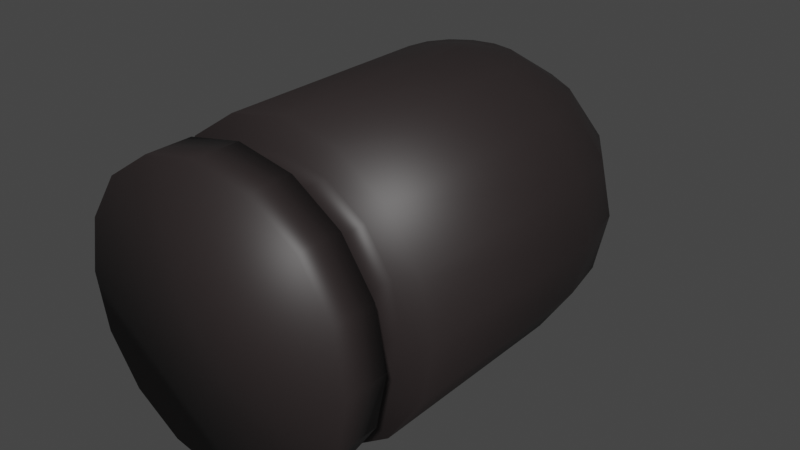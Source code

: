# Source: bullet.blend  (saved by Blender 2.82.7; exported with 4.5.12 LTS)
import bpy
from mathutils import Matrix  # noqa: F401  (used for matrix-valued properties, if any)

bpy.ops.wm.read_factory_settings(use_empty=True)
scene = bpy.context.scene
scene.name = 'Scene'

# ---- collections
col_collection = bpy.data.collections.new('Collection'); scene.collection.children.link(col_collection)

# ---- materials (node trees are filled in below, after node groups)
mat_material_001 = bpy.data.materials.new('Material.001')
mat_material_001.use_transparent_shadow = False

# ---- material node trees
mat_material_001.use_nodes = True; mat_material_001.node_tree.nodes.clear()
_N = mat_material_001.node_tree.nodes; _L = mat_material_001.node_tree.links
n0 = _N.new('ShaderNodeOutputMaterial'); n0.name = 'Material Output'; n0.location = (300, 300)
n1 = _N.new('ShaderNodeBsdfPrincipled'); n1.name = 'Principled BSDF'; n1.location = (10, 300)
n1.distribution = 'GGX'
n1.subsurface_method = 'BURLEY'
n1.inputs[0].default_value = (0.02416, 0.0185, 0.0185, 1.0)
n1.inputs[3].default_value = 1.45
n1.inputs[27].default_value = (0.0, 0.0, 0.0, 1.0)
n1.inputs[28].default_value = 1.0
_L.new(n1.outputs[0], n0.inputs[0])
n0.is_active_output = True

# ---- world
world_world = bpy.data.worlds.new('World'); scene.world = world_world
world_world.use_nodes = True; world_world.node_tree.nodes.clear()
_N = world_world.node_tree.nodes; _L = world_world.node_tree.links
n0 = _N.new('ShaderNodeOutputWorld'); n0.name = 'World Output'; n0.location = (300, 300)
n1 = _N.new('ShaderNodeBackground'); n1.name = 'Background'; n1.location = (10, 300)
n1.inputs[0].default_value = (0.05088, 0.05088, 0.05088, 1.0)
_L.new(n1.outputs[0], n0.inputs[0])
n0.is_active_output = True
world_world.color = (0.05088, 0.05088, 0.05088)
world_world.use_sun_shadow = False
world_world.sun_shadow_jitter_overblur = 0.0

# ---- meshes
me_sphere = bpy.data.meshes.new('Sphere')
me_sphere.from_pydata([(0.0, 0.7071, 0.7071), (0.0, 0.9239, 0.3827), (0.0, 0.9239, -0.3827), (0.0, 0.3827, -0.9239), (0.1464, 0.3536, 0.9239), (0.2706, 0.6533, 0.7071), (0.3536, 0.8536, 0.3827), (0.3827, 0.9239, -4.371e-08), (0.3536, 0.8536, -0.3827), (0.2706, 0.6533, -0.7071), (0.1464, 0.3536, -0.9239), (0.2706, 0.2706, 0.9239), (0.5, 0.5, 0.7071), (0.6533, 0.6533, 0.3827), (0.7071, 0.7071, -4.371e-08), (0.6533, 0.6533, -0.3827), (0.5, 0.5, -0.7071), (0.2706, 0.2706, -0.9239), (0.3536, 0.1464, 0.9239), (0.6533, 0.2706, 0.7071), (0.8536, 0.3536, 0.3827), (0.9239, 0.3827, -4.371e-08), (0.8536, 0.3536, -0.3827), (0.6533, 0.2706, -0.7071), (0.3536, 0.1464, -0.9239), (0.3827, 1.307e-07, 0.9239), (0.7071, 7.11e-08, 0.7071), (0.9239, 1.149e-08, 0.3827), (1.0, 1.149e-08, -4.371e-08), (0.9239, 1.149e-08, -0.3827), (0.7071, 7.11e-08, -0.7071), (0.3827, 5.62e-08, -0.9239), (-0.3827, 2.499e-07, 0.9239), (-0.7071, 4.883e-07, 0.7071), (-0.9239, 5.181e-07, 0.3827), (-1.0, 6.075e-07, -4.371e-08), (-0.9239, 5.181e-07, -0.3827), (-0.7071, 4.883e-07, -0.7071), (-0.3827, 3.393e-07, -0.9239), (-0.3536, 0.1464, 0.9239), (-0.6533, 0.2706, 0.7071), (-0.8536, 0.3536, 0.3827), (-0.9239, 0.3827, -4.371e-08), (-0.8536, 0.3536, -0.3827), (-0.6533, 0.2706, -0.7071), (-0.3536, 0.1464, -0.9239), (-0.2706, 0.2706, 0.9239), (-0.5, 0.5, 0.7071), (-0.6533, 0.6533, 0.3827), (-0.7071, 0.7071, -4.371e-08), (-0.6533, 0.6533, -0.3827), (-0.5, 0.5, -0.7071), (-0.2706, 0.2706, -0.9239), (-0.1464, 0.3536, 0.9239), (-0.2706, 0.6533, 0.7071), (-0.3536, 0.8536, 0.3827), (-0.3827, 0.9239, -4.371e-08), (-0.3536, 0.8536, -0.3827), (-0.2706, 0.6533, -0.7071), (-0.1464, 0.3536, -0.9239), (-6.75e-14, 5.063e-14, 1.0), (1.061e-07, 0.3827, 0.9239), (6.575e-07, 1.0, -4.371e-08), (4.34e-07, 0.7071, -0.7071), (0.0, 1.51e-07, -1.0), (0.3827, -1.5, 0.9239), (0.7071, -1.5, 0.7071), (0.9239, -1.5, 0.3827), (1.0, -1.5, -7.46e-08), (0.9239, -1.5, -0.3827), (0.7071, -1.5, -0.7071), (0.3827, -1.5, -0.9239), (-0.3827, -1.5, 0.9239), (-0.7071, -1.5, 0.7071), (-0.9239, -1.5, 0.3827), (-1.0, -1.5, -7.46e-08), (-0.9239, -1.5, -0.3827), (-0.7071, -1.5, -0.7071), (-0.3827, -1.5, -0.9239), (-4.268e-07, -1.5, 1.0), (-4.268e-07, -1.5, -1.0), (0.3061, -1.5, 0.7391), (0.5657, -1.5, 0.5657), (0.7391, -1.5, 0.3061), (0.8, -1.5, -7.16e-08), (0.7391, -1.5, -0.3061), (0.5657, -1.5, -0.5657), (0.3061, -1.5, -0.7391), (-0.3061, -1.5, 0.7391), (-0.5657, -1.5, 0.5657), (-0.7391, -1.5, 0.3061), (-0.8, -1.5, -7.16e-08), (-0.7391, -1.5, -0.3061), (-0.5657, -1.5, -0.5657), (-0.3061, -1.5, -0.7391), (-4.203e-07, -1.5, 0.8), (-4.203e-07, -1.5, -0.8), (0.3061, -1.8, 0.7391), (0.5657, -1.8, 0.5657), (0.7391, -1.8, 0.3061), (0.8, -1.8, -4.879e-08), (0.7391, -1.8, -0.3061), (0.5657, -1.8, -0.5657), (0.3061, -1.8, -0.7391), (-0.3061, -1.8, 0.7391), (-0.5657, -1.8, 0.5657), (-0.7391, -1.8, 0.3061), (-0.8, -1.8, -4.879e-08), (-0.7391, -1.8, -0.3061), (-0.5657, -1.8, -0.5657), (-0.3061, -1.8, -0.7391), (-4.958e-07, -1.8, 0.8), (-4.958e-07, -1.8, -0.8), (0.3674, -1.8, 0.8869), (0.6788, -1.8, 0.6788), (0.8869, -1.8, 0.3674), (0.96, -1.8, -4.886e-08), (0.8869, -1.8, -0.3674), (0.6788, -1.8, -0.6788), (0.3674, -1.8, -0.8869), (-0.3674, -1.8, 0.8869), (-0.6788, -1.8, 0.6788), (-0.8869, -1.8, 0.3674), (-0.96, -1.8, -4.886e-08), (-0.8869, -1.8, -0.3674), (-0.6788, -1.8, -0.6788), (-0.3674, -1.8, -0.8869), (-4.991e-07, -1.8, 0.96), (-4.991e-07, -1.8, -0.96), (0.3674, -2.1, 0.8869), (0.6788, -2.1, 0.6788), (0.8869, -2.1, 0.3674), (0.96, -2.1, -6.154e-08), (0.8869, -2.1, -0.3674), (0.6788, -2.1, -0.6788), (0.3674, -2.1, -0.8869), (-0.3674, -2.1, 0.8869), (-0.6788, -2.1, 0.6788), (-0.8869, -2.1, 0.3674), (-0.96, -2.1, -6.154e-08), (-0.8869, -2.1, -0.3674), (-0.6788, -2.1, -0.6788), (-0.3674, -2.1, -0.8869), (-5.787e-07, -2.1, 0.96), (-5.787e-07, -2.1, -0.96)], [], [(64, 3, 10), (63, 2, 8, 9), (62, 1, 6, 7), (0, 61, 4, 5), (3, 63, 9, 10), (2, 62, 7, 8), (1, 0, 5, 6), (61, 60, 4), (10, 9, 16, 17), (8, 7, 14, 15), (6, 5, 12, 13), (4, 60, 11), (64, 10, 17), (9, 8, 15, 16), (7, 6, 13, 14), (5, 4, 11, 12), (15, 14, 21, 22), (13, 12, 19, 20), (11, 60, 18), (64, 17, 24), (16, 15, 22, 23), (14, 13, 20, 21), (12, 11, 18, 19), (17, 16, 23, 24), (64, 24, 31), (23, 22, 29, 30), (21, 20, 27, 28), (19, 18, 25, 26), (24, 23, 30, 31), (22, 21, 28, 29), (20, 19, 26, 27), (18, 60, 25), (38, 37, 44, 45), (36, 35, 42, 43), (34, 33, 40, 41), (32, 60, 39), (64, 38, 45), (37, 36, 43, 44), (35, 34, 41, 42), (33, 32, 39, 40), (43, 42, 49, 50), (41, 40, 47, 48), (39, 60, 46), (64, 45, 52), (44, 43, 50, 51), (42, 41, 48, 49), (40, 39, 46, 47), (45, 44, 51, 52), (64, 52, 59), (51, 50, 57, 58), (49, 48, 55, 56), (47, 46, 53, 54), (52, 51, 58, 59), (50, 49, 56, 57), (48, 47, 54, 55), (46, 60, 53), (56, 55, 1, 62), (54, 53, 61, 0), (59, 58, 63, 3), (57, 56, 62, 2), (55, 54, 0, 1), (53, 60, 61), (64, 59, 3), (58, 57, 2, 63), (28, 27, 67, 68), (73, 74, 90, 89), (36, 37, 77, 76), (29, 28, 68, 69), (25, 60, 79, 65), (37, 38, 78, 77), (64, 31, 71, 80), (30, 29, 69, 70), (60, 32, 72, 79), (31, 30, 70, 71), (32, 33, 73, 72), (38, 64, 80, 78), (33, 34, 74, 73), (26, 25, 65, 66), (34, 35, 75, 74), (27, 26, 66, 67), (35, 36, 76, 75), (81, 95, 111, 97), (66, 65, 81, 82), (78, 80, 96, 94), (74, 75, 91, 90), (67, 66, 82, 83), (75, 76, 92, 91), (68, 67, 83, 84), (76, 77, 93, 92), (69, 68, 84, 85), (77, 78, 94, 93), (70, 69, 85, 86), (65, 79, 95, 81), (71, 70, 86, 87), (80, 71, 87, 96), (72, 73, 89, 88), (79, 72, 88, 95), (108, 109, 125, 124), (87, 86, 102, 103), (96, 87, 103, 112), (88, 89, 105, 104), (95, 88, 104, 111), (89, 90, 106, 105), (82, 81, 97, 98), (94, 96, 112, 110), (90, 91, 107, 106), (83, 82, 98, 99), (91, 92, 108, 107), (84, 83, 99, 100), (92, 93, 109, 108), (85, 84, 100, 101), (93, 94, 110, 109), (86, 85, 101, 102), (114, 113, 129, 130), (101, 100, 116, 117), (109, 110, 126, 125), (102, 101, 117, 118), (97, 111, 127, 113), (103, 102, 118, 119), (112, 103, 119, 128), (104, 105, 121, 120), (111, 104, 120, 127), (105, 106, 122, 121), (98, 97, 113, 114), (110, 112, 128, 126), (106, 107, 123, 122), (99, 98, 114, 115), (107, 108, 124, 123), (100, 99, 115, 116), (130, 129, 143, 136, 137, 138, 139, 140, 141, 142, 144, 135, 134, 133, 132, 131), (126, 128, 144, 142), (122, 123, 139, 138), (115, 114, 130, 131), (123, 124, 140, 139), (116, 115, 131, 132), (124, 125, 141, 140), (117, 116, 132, 133), (125, 126, 142, 141), (118, 117, 133, 134), (113, 127, 143, 129), (119, 118, 134, 135), (128, 119, 135, 144), (120, 121, 137, 136), (127, 120, 136, 143), (121, 122, 138, 137)])
me_sphere.polygons.foreach_set('use_smooth', [True] * 145)
_uv = me_sphere.uv_layers.new(name='UVMap')
_uv.uv.foreach_set('vector', [0.7188, 0.0, 0.75, 0.125, 0.6875, 0.125, 0.75, 0.25, 0.75, 0.375, 0.6875, 0.375, 0.6875, 0.25, 0.75, 0.5, 0.75, 0.625, 0.6875, 0.625, 0.6875, 0.5, 0.75, 0.75, 0.75, 0.875, 0.6875, 0.875, 0.6875, 0.75, 0.75, 0.125, 0.75, 0.25, 0.6875, 0.25, 0.6875, 0.125, 0.75, 0.375, 0.75, 0.5, 0.6875, 0.5, 0.6875, 0.375, 0.75, 0.625, 0.75, 0.75, 0.6875, 0.75, 0.6875, 0.625, 0.75, 0.875, 0.7188, 1.0, 0.6875, 0.875, 0.6875, 0.125, 0.6875, 0.25, 0.625, 0.25, 0.625, 0.125, 0.6875, 0.375, 0.6875, 0.5, 0.625, 0.5, 0.625, 0.375, 0.6875, 0.625, 0.6875, 0.75, 0.625, 0.75, 0.625, 0.625, 0.6875, 0.875, 0.6562, 1.0, 0.625, 0.875, 0.6562, 0.0, 0.6875, 0.125, 0.625, 0.125, 0.6875, 0.25, 0.6875, 0.375, 0.625, 0.375, 0.625, 0.25, 0.6875, 0.5, 0.6875, 0.625, 0.625, 0.625, 0.625, 0.5, 0.6875, 0.75, 0.6875, 0.875, 0.625, 0.875, 0.625, 0.75, 0.625, 0.375, 0.625, 0.5, 0.5625, 0.5, 0.5625, 0.375, 0.625, 0.625, 0.625, 0.75, 0.5625, 0.75, 0.5625, 0.625, 0.625, 0.875, 0.5938, 1.0, 0.5625, 0.875, 0.5938, 0.0, 0.625, 0.125, 0.5625, 0.125, 0.625, 0.25, 0.625, 0.375, 0.5625, 0.375, 0.5625, 0.25, 0.625, 0.5, 0.625, 0.625, 0.5625, 0.625, 0.5625, 0.5, 0.625, 0.75, 0.625, 0.875, 0.5625, 0.875, 0.5625, 0.75, 0.625, 0.125, 0.625, 0.25, 0.5625, 0.25, 0.5625, 0.125, 0.5313, 0.0, 0.5625, 0.125, 0.5, 0.125, 0.5625, 0.25, 0.5625, 0.375, 0.5, 0.375, 0.5, 0.25, 0.5625, 0.5, 0.5625, 0.625, 0.5, 0.625, 0.5, 0.5, 0.5625, 0.75, 0.5625, 0.875, 0.5, 0.875, 0.5, 0.75, 0.5625, 0.125, 0.5625, 0.25, 0.5, 0.25, 0.5, 0.125, 0.5625, 0.375, 0.5625, 0.5, 0.5, 0.5, 0.5, 0.375, 0.5625, 0.625, 0.5625, 0.75, 0.5, 0.75, 0.5, 0.625, 0.5625, 0.875, 0.5313, 1.0, 0.5, 0.875, 1.0, 0.125, 1.0, 0.25, 0.9375, 0.25, 0.9375, 0.125, 1.0, 0.375, 1.0, 0.5, 0.9375, 0.5, 0.9375, 0.375, 1.0, 0.625, 1.0, 0.75, 0.9375, 0.75, 0.9375, 0.625, 1.0, 0.875, 0.9687, 1.0, 0.9375, 0.875, 0.9687, 0.0, 1.0, 0.125, 0.9375, 0.125, 1.0, 0.25, 1.0, 0.375, 0.9375, 0.375, 0.9375, 0.25, 1.0, 0.5, 1.0, 0.625, 0.9375, 0.625, 0.9375, 0.5, 1.0, 0.75, 1.0, 0.875, 0.9375, 0.875, 0.9375, 0.75, 0.9375, 0.375, 0.9375, 0.5, 0.875, 0.5, 0.875, 0.375, 0.9375, 0.625, 0.9375, 0.75, 0.875, 0.75, 0.875, 0.625, 0.9375, 0.875, 0.9062, 1.0, 0.875, 0.875, 0.9062, 0.0, 0.9375, 0.125, 0.875, 0.125, 0.9375, 0.25, 0.9375, 0.375, 0.875, 0.375, 0.875, 0.25, 0.9375, 0.5, 0.9375, 0.625, 0.875, 0.625, 0.875, 0.5, 0.9375, 0.75, 0.9375, 0.875, 0.875, 0.875, 0.875, 0.75, 0.9375, 0.125, 0.9375, 0.25, 0.875, 0.25, 0.875, 0.125, 0.8437, 0.0, 0.875, 0.125, 0.8125, 0.125, 0.875, 0.25, 0.875, 0.375, 0.8125, 0.375, 0.8125, 0.25, 0.875, 0.5, 0.875, 0.625, 0.8125, 0.625, 0.8125, 0.5, 0.875, 0.75, 0.875, 0.875, 0.8125, 0.875, 0.8125, 0.75, 0.875, 0.125, 0.875, 0.25, 0.8125, 0.25, 0.8125, 0.125, 0.875, 0.375, 0.875, 0.5, 0.8125, 0.5, 0.8125, 0.375, 0.875, 0.625, 0.875, 0.75, 0.8125, 0.75, 0.8125, 0.625, 0.875, 0.875, 0.8437, 1.0, 0.8125, 0.875, 0.8125, 0.5, 0.8125, 0.625, 0.75, 0.625, 0.75, 0.5, 0.8125, 0.75, 0.8125, 0.875, 0.75, 0.875, 0.75, 0.75, 0.8125, 0.125, 0.8125, 0.25, 0.75, 0.25, 0.75, 0.125, 0.8125, 0.375, 0.8125, 0.5, 0.75, 0.5, 0.75, 0.375, 0.8125, 0.625, 0.8125, 0.75, 0.75, 0.75, 0.75, 0.625, 0.8125, 0.875, 0.7812, 1.0, 0.75, 0.875, 0.7812, 0.0, 0.8125, 0.125, 0.75, 0.125, 0.8125, 0.25, 0.8125, 0.375, 0.75, 0.375, 0.75, 0.25, 0.5, 0.5, 0.5, 0.625, 0.5, 0.625, 0.5, 0.5, 1.0, 0.75, 1.0, 0.625, 1.0, 0.625, 1.0, 0.75, 1.0, 0.375, 1.0, 0.25, 1.0, 0.25, 1.0, 0.375, 0.5, 0.375, 0.5, 0.5, 0.5, 0.5, 0.5, 0.375, 0.5, 0.875, 0.5313, 1.0, 0.5313, 1.0, 0.5, 0.875, 1.0, 0.25, 1.0, 0.125, 1.0, 0.125, 1.0, 0.25, 0.5313, 0.0, 0.5, 0.125, 0.5, 0.125, 0.5313, 0.0, 0.5, 0.25, 0.5, 0.375, 0.5, 0.375, 0.5, 0.25, 0.9687, 1.0, 1.0, 0.875, 1.0, 0.875, 0.9687, 1.0, 0.5, 0.125, 0.5, 0.25, 0.5, 0.25, 0.5, 0.125, 1.0, 0.875, 1.0, 0.75, 1.0, 0.75, 1.0, 0.875, 1.0, 0.125, 0.9687, 0.0, 0.9687, 0.0, 1.0, 0.125, 1.0, 0.75, 1.0, 0.625, 1.0, 0.625, 1.0, 0.75, 0.5, 0.75, 0.5, 0.875, 0.5, 0.875, 0.5, 0.75, 1.0, 0.625, 1.0, 0.5, 1.0, 0.5, 1.0, 0.625, 0.5, 0.625, 0.5, 0.75, 0.5, 0.75, 0.5, 0.625, 1.0, 0.5, 1.0, 0.375, 1.0, 0.375, 1.0, 0.5, 0.5, 0.875, 0.5313, 1.0, 0.5313, 1.0, 0.5, 0.875, 0.5, 0.75, 0.5, 0.875, 0.5, 0.875, 0.5, 0.75, 1.0, 0.125, 0.9687, 0.0, 0.9687, 0.0, 1.0, 0.125, 1.0, 0.625, 1.0, 0.5, 1.0, 0.5, 1.0, 0.625, 0.5, 0.625, 0.5, 0.75, 0.5, 0.75, 0.5, 0.625, 1.0, 0.5, 1.0, 0.375, 1.0, 0.375, 1.0, 0.5, 0.5, 0.5, 0.5, 0.625, 0.5, 0.625, 0.5, 0.5, 1.0, 0.375, 1.0, 0.25, 1.0, 0.25, 1.0, 0.375, 0.5, 0.375, 0.5, 0.5, 0.5, 0.5, 0.5, 0.375, 1.0, 0.25, 1.0, 0.125, 1.0, 0.125, 1.0, 0.25, 0.5, 0.25, 0.5, 0.375, 0.5, 0.375, 0.5, 0.25, 0.5, 0.875, 0.5313, 1.0, 0.5313, 1.0, 0.5, 0.875, 0.5, 0.125, 0.5, 0.25, 0.5, 0.25, 0.5, 0.125, 0.5313, 0.0, 0.5, 0.125, 0.5, 0.125, 0.5313, 0.0, 1.0, 0.875, 1.0, 0.75, 1.0, 0.75, 1.0, 0.875, 0.9687, 1.0, 1.0, 0.875, 1.0, 0.875, 0.9687, 1.0, 1.0, 0.375, 1.0, 0.25, 1.0, 0.25, 1.0, 0.375, 0.5, 0.125, 0.5, 0.25, 0.5, 0.25, 0.5, 0.125, 0.5313, 0.0, 0.5, 0.125, 0.5, 0.125, 0.5313, 0.0, 1.0, 0.875, 1.0, 0.75, 1.0, 0.75, 1.0, 0.875, 0.9687, 1.0, 1.0, 0.875, 1.0, 0.875, 0.9687, 1.0, 1.0, 0.75, 1.0, 0.625, 1.0, 0.625, 1.0, 0.75, 0.5, 0.75, 0.5, 0.875, 0.5, 0.875, 0.5, 0.75, 1.0, 0.125, 0.9687, 0.0, 0.9687, 0.0, 1.0, 0.125, 1.0, 0.625, 1.0, 0.5, 1.0, 0.5, 1.0, 0.625, 0.5, 0.625, 0.5, 0.75, 0.5, 0.75, 0.5, 0.625, 1.0, 0.5, 1.0, 0.375, 1.0, 0.375, 1.0, 0.5, 0.5, 0.5, 0.5, 0.625, 0.5, 0.625, 0.5, 0.5, 1.0, 0.375, 1.0, 0.25, 1.0, 0.25, 1.0, 0.375, 0.5, 0.375, 0.5, 0.5, 0.5, 0.5, 0.5, 0.375, 1.0, 0.25, 1.0, 0.125, 1.0, 0.125, 1.0, 0.25, 0.5, 0.25, 0.5, 0.375, 0.5, 0.375, 0.5, 0.25, 0.5, 0.75, 0.5, 0.875, 0.5, 0.875, 0.5, 0.75, 0.5, 0.375, 0.5, 0.5, 0.5, 0.5, 0.5, 0.375, 1.0, 0.25, 1.0, 0.125, 1.0, 0.125, 1.0, 0.25, 0.5, 0.25, 0.5, 0.375, 0.5, 0.375, 0.5, 0.25, 0.5, 0.875, 0.5313, 1.0, 0.5313, 1.0, 0.5, 0.875, 0.5, 0.125, 0.5, 0.25, 0.5, 0.25, 0.5, 0.125, 0.5313, 0.0, 0.5, 0.125, 0.5, 0.125, 0.5313, 0.0, 1.0, 0.875, 1.0, 0.75, 1.0, 0.75, 1.0, 0.875, 0.9687, 1.0, 1.0, 0.875, 1.0, 0.875, 0.9687, 1.0, 1.0, 0.75, 1.0, 0.625, 1.0, 0.625, 1.0, 0.75, 0.5, 0.75, 0.5, 0.875, 0.5, 0.875, 0.5, 0.75, 1.0, 0.125, 0.9687, 0.0, 0.9687, 0.0, 1.0, 0.125, 1.0, 0.625, 1.0, 0.5, 1.0, 0.5, 1.0, 0.625, 0.5, 0.625, 0.5, 0.75, 0.5, 0.75, 0.5, 0.625, 1.0, 0.5, 1.0, 0.375, 1.0, 0.375, 1.0, 0.5, 0.5, 0.5, 0.5, 0.625, 0.5, 0.625, 0.5, 0.5, 0.5, 0.75, 0.5, 0.875, 0.9687, 1.0, 1.0, 0.875, 1.0, 0.75, 1.0, 0.625, 1.0, 0.5, 1.0, 0.375, 1.0, 0.25, 1.0, 0.125, 0.5313, 0.0, 0.5, 0.125, 0.5, 0.25, 0.5, 0.375, 0.5, 0.5, 0.5, 0.625, 1.0, 0.125, 0.9687, 0.0, 0.9687, 0.0, 1.0, 0.125, 1.0, 0.625, 1.0, 0.5, 1.0, 0.5, 1.0, 0.625, 0.5, 0.625, 0.5, 0.75, 0.5, 0.75, 0.5, 0.625, 1.0, 0.5, 1.0, 0.375, 1.0, 0.375, 1.0, 0.5, 0.5, 0.5, 0.5, 0.625, 0.5, 0.625, 0.5, 0.5, 1.0, 0.375, 1.0, 0.25, 1.0, 0.25, 1.0, 0.375, 0.5, 0.375, 0.5, 0.5, 0.5, 0.5, 0.5, 0.375, 1.0, 0.25, 1.0, 0.125, 1.0, 0.125, 1.0, 0.25, 0.5, 0.25, 0.5, 0.375, 0.5, 0.375, 0.5, 0.25, 0.5, 0.875, 0.5313, 1.0, 0.5313, 1.0, 0.5, 0.875, 0.5, 0.125, 0.5, 0.25, 0.5, 0.25, 0.5, 0.125, 0.5313, 0.0, 0.5, 0.125, 0.5, 0.125, 0.5313, 0.0, 1.0, 0.875, 1.0, 0.75, 1.0, 0.75, 1.0, 0.875, 0.9687, 1.0, 1.0, 0.875, 1.0, 0.875, 0.9687, 1.0, 1.0, 0.75, 1.0, 0.625, 1.0, 0.625, 1.0, 0.75])
me_sphere.materials.append(mat_material_001)
me_sphere.use_remesh_fix_poles = True
me_sphere.use_remesh_preserve_attributes = False
me_sphere.use_mirror_vertex_groups = False
me_sphere.update()

# ---- objects
ob_sphere = bpy.data.objects.new('Sphere', me_sphere)

# ---- transforms, parenting, visibility, modifiers, constraints
ob_sphere.location = (0.0, 0.0, 0.0)
ob_sphere.lineart.crease_threshold = 0.0

# ---- collection membership
col_collection.objects.link(ob_sphere)

# ---- scene / render settings (as saved in the file)
scene.frame_start = 1; scene.frame_end = 250; scene.frame_set(1)
scene.render.engine = 'BLENDER_EEVEE_NEXT'
scene.cycles.use_denoising = False
scene.cycles.samples = 128
scene.cycles.sampling_pattern = 'TABULATED_SOBOL'
scene.cycles.use_adaptive_sampling = False
scene.cycles.use_light_tree = False
scene.view_settings.view_transform = 'Filmic'
bpy.context.view_layer.update()

# ---- added for rendering (the .blend has no active camera and no usable light): camera, sun
cam_auto = bpy.data.cameras.new('AutoCamera')
cam_auto.lens = 50.0
cam_auto.sensor_width = 36.0
cam_auto.clip_end = 1000.0
ob_auto_camera = bpy.data.objects.new('AutoCamera', cam_auto)
scene.collection.objects.link(ob_auto_camera)
ob_auto_camera.location = (3.88264, -5.20917, 3.10611)
ob_auto_camera.rotation_euler = (1.09748, -7.21219e-08, 0.694738)
scene.camera = ob_auto_camera
light_auto_sun = bpy.data.lights.new('AutoSun', 'SUN')
light_auto_sun.energy = 3.0
light_auto_sun.angle = 0.0523599
ob_auto_sun = bpy.data.objects.new('AutoSun', light_auto_sun)
scene.collection.objects.link(ob_auto_sun)
ob_auto_sun.rotation_euler = (0.872665, 0.174533, 0.523599)
bpy.context.view_layer.update()
